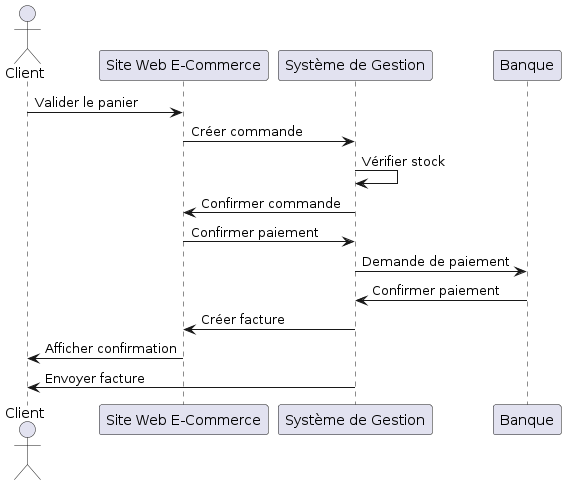

The diagram above was rendered by PlantUML. Its source (embedded in the PNG):
@startuml
actor Client
participant "Site Web E-Commerce" as ECommerce
participant "Système de Gestion" as Gestion
participant "Banque" as Banque

Client -> ECommerce: Valider le panier
ECommerce -> Gestion: Créer commande
Gestion -> Gestion: Vérifier stock
Gestion -> ECommerce: Confirmer commande
ECommerce -> Gestion: Confirmer paiement
Gestion -> Banque: Demande de paiement
Banque -> Gestion: Confirmer paiement
Gestion -> ECommerce: Créer facture
ECommerce -> Client: Afficher confirmation
Gestion -> Client: Envoyer facture
@enduml